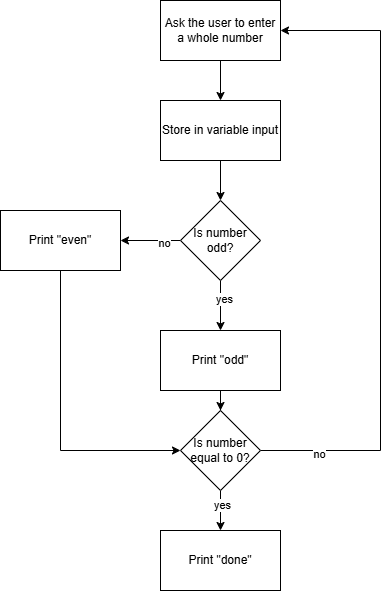

The diagram above was exported from draw.io. Its source (the exported page's mxGraphModel, read from the mxfile embedded in the PNG):
<mxGraphModel dx="746" dy="559" grid="1" gridSize="10" guides="1" tooltips="1" connect="1" arrows="1" fold="1" page="1" pageScale="1" pageWidth="850" pageHeight="1100" math="0" shadow="0">
  <root>
    <mxCell id="0" />
    <mxCell id="1" parent="0" />
    <mxCell id="QZLGCih-wBJ_Otgi0ArL-3" edge="1" parent="1" source="QZLGCih-wBJ_Otgi0ArL-1" style="edgeStyle=orthogonalEdgeStyle;rounded=0;orthogonalLoop=1;jettySize=auto;html=1;" target="QZLGCih-wBJ_Otgi0ArL-2" value="">
      <mxGeometry relative="1" as="geometry" />
    </mxCell>
    <mxCell id="QZLGCih-wBJ_Otgi0ArL-1" parent="1" style="rounded=0;whiteSpace=wrap;html=1;" value="Ask the user to enter a whole number" vertex="1">
      <mxGeometry height="60" width="120" x="360" y="40" as="geometry" />
    </mxCell>
    <mxCell id="QZLGCih-wBJ_Otgi0ArL-5" edge="1" parent="1" source="QZLGCih-wBJ_Otgi0ArL-2" style="edgeStyle=orthogonalEdgeStyle;rounded=0;orthogonalLoop=1;jettySize=auto;html=1;" target="QZLGCih-wBJ_Otgi0ArL-4" value="">
      <mxGeometry relative="1" as="geometry" />
    </mxCell>
    <mxCell id="QZLGCih-wBJ_Otgi0ArL-2" parent="1" style="whiteSpace=wrap;html=1;rounded=0;" value="Store in variable input" vertex="1">
      <mxGeometry height="60" width="120" x="360" y="140" as="geometry" />
    </mxCell>
    <mxCell id="QZLGCih-wBJ_Otgi0ArL-7" edge="1" parent="1" source="QZLGCih-wBJ_Otgi0ArL-4" style="edgeStyle=orthogonalEdgeStyle;rounded=0;orthogonalLoop=1;jettySize=auto;html=1;" target="QZLGCih-wBJ_Otgi0ArL-6" value="">
      <mxGeometry relative="1" as="geometry" />
    </mxCell>
    <mxCell id="QZLGCih-wBJ_Otgi0ArL-8" connectable="0" parent="QZLGCih-wBJ_Otgi0ArL-7" style="edgeLabel;html=1;align=center;verticalAlign=middle;resizable=0;points=[];" value="yes" vertex="1">
      <mxGeometry relative="1" x="-0.2342" y="3" as="geometry">
        <mxPoint as="offset" />
      </mxGeometry>
    </mxCell>
    <mxCell id="QZLGCih-wBJ_Otgi0ArL-10" edge="1" parent="1" source="QZLGCih-wBJ_Otgi0ArL-4" style="edgeStyle=orthogonalEdgeStyle;rounded=0;orthogonalLoop=1;jettySize=auto;html=1;" target="QZLGCih-wBJ_Otgi0ArL-9" value="">
      <mxGeometry relative="1" as="geometry" />
    </mxCell>
    <mxCell id="QZLGCih-wBJ_Otgi0ArL-11" connectable="0" parent="QZLGCih-wBJ_Otgi0ArL-10" style="edgeLabel;html=1;align=center;verticalAlign=middle;resizable=0;points=[];" value="no" vertex="1">
      <mxGeometry relative="1" x="-0.4325" y="2" as="geometry">
        <mxPoint as="offset" />
      </mxGeometry>
    </mxCell>
    <mxCell id="QZLGCih-wBJ_Otgi0ArL-4" parent="1" style="rhombus;whiteSpace=wrap;html=1;rounded=0;" value="Is number odd?" vertex="1">
      <mxGeometry height="80" width="80" x="380" y="240" as="geometry" />
    </mxCell>
    <mxCell id="QZLGCih-wBJ_Otgi0ArL-18" edge="1" parent="1" source="QZLGCih-wBJ_Otgi0ArL-6" style="edgeStyle=orthogonalEdgeStyle;rounded=0;orthogonalLoop=1;jettySize=auto;html=1;entryX=0.5;entryY=0;entryDx=0;entryDy=0;" target="QZLGCih-wBJ_Otgi0ArL-12">
      <mxGeometry relative="1" as="geometry" />
    </mxCell>
    <mxCell id="QZLGCih-wBJ_Otgi0ArL-6" parent="1" style="whiteSpace=wrap;html=1;rounded=0;" value="Print &quot;odd&quot;" vertex="1">
      <mxGeometry height="60" width="120" x="360" y="370" as="geometry" />
    </mxCell>
    <mxCell id="QZLGCih-wBJ_Otgi0ArL-13" edge="1" parent="1" source="QZLGCih-wBJ_Otgi0ArL-9" style="edgeStyle=orthogonalEdgeStyle;rounded=0;orthogonalLoop=1;jettySize=auto;html=1;" target="QZLGCih-wBJ_Otgi0ArL-12" value="">
      <mxGeometry relative="1" as="geometry">
        <Array as="points">
          <mxPoint x="260" y="490" />
        </Array>
      </mxGeometry>
    </mxCell>
    <mxCell id="QZLGCih-wBJ_Otgi0ArL-9" parent="1" style="whiteSpace=wrap;html=1;rounded=0;" value="Print &quot;even&quot;" vertex="1">
      <mxGeometry height="60" width="120" x="200" y="250" as="geometry" />
    </mxCell>
    <mxCell id="QZLGCih-wBJ_Otgi0ArL-16" edge="1" parent="1" source="QZLGCih-wBJ_Otgi0ArL-12" style="edgeStyle=orthogonalEdgeStyle;rounded=0;orthogonalLoop=1;jettySize=auto;html=1;" target="QZLGCih-wBJ_Otgi0ArL-15" value="">
      <mxGeometry relative="1" as="geometry" />
    </mxCell>
    <mxCell id="QZLGCih-wBJ_Otgi0ArL-17" connectable="0" parent="QZLGCih-wBJ_Otgi0ArL-16" style="edgeLabel;html=1;align=center;verticalAlign=middle;resizable=0;points=[];" value="yes" vertex="1">
      <mxGeometry relative="1" x="-0.2509" y="1" as="geometry">
        <mxPoint as="offset" />
      </mxGeometry>
    </mxCell>
    <mxCell id="QZLGCih-wBJ_Otgi0ArL-19" edge="1" parent="1" source="QZLGCih-wBJ_Otgi0ArL-12" style="edgeStyle=orthogonalEdgeStyle;rounded=0;orthogonalLoop=1;jettySize=auto;html=1;entryX=1;entryY=0.5;entryDx=0;entryDy=0;exitX=1;exitY=0.5;exitDx=0;exitDy=0;" target="QZLGCih-wBJ_Otgi0ArL-1">
      <mxGeometry relative="1" as="geometry">
        <Array as="points">
          <mxPoint x="580" y="490" />
          <mxPoint x="580" y="70" />
        </Array>
        <mxPoint x="530" y="460.0000000000001" as="sourcePoint" />
        <mxPoint x="590" y="80" as="targetPoint" />
      </mxGeometry>
    </mxCell>
    <mxCell id="QZLGCih-wBJ_Otgi0ArL-20" connectable="0" parent="QZLGCih-wBJ_Otgi0ArL-19" style="edgeLabel;html=1;align=center;verticalAlign=middle;resizable=0;points=[];" value="no" vertex="1">
      <mxGeometry relative="1" x="-0.8182" y="-3" as="geometry">
        <mxPoint as="offset" />
      </mxGeometry>
    </mxCell>
    <mxCell id="QZLGCih-wBJ_Otgi0ArL-12" parent="1" style="rhombus;whiteSpace=wrap;html=1;rounded=0;" value="Is number equal to 0?" vertex="1">
      <mxGeometry height="80" width="80" x="380" y="450" as="geometry" />
    </mxCell>
    <mxCell id="QZLGCih-wBJ_Otgi0ArL-15" parent="1" style="whiteSpace=wrap;html=1;rounded=0;" value="Print &quot;done&quot;" vertex="1">
      <mxGeometry height="60" width="120" x="360" y="570" as="geometry" />
    </mxCell>
  </root>
</mxGraphModel>